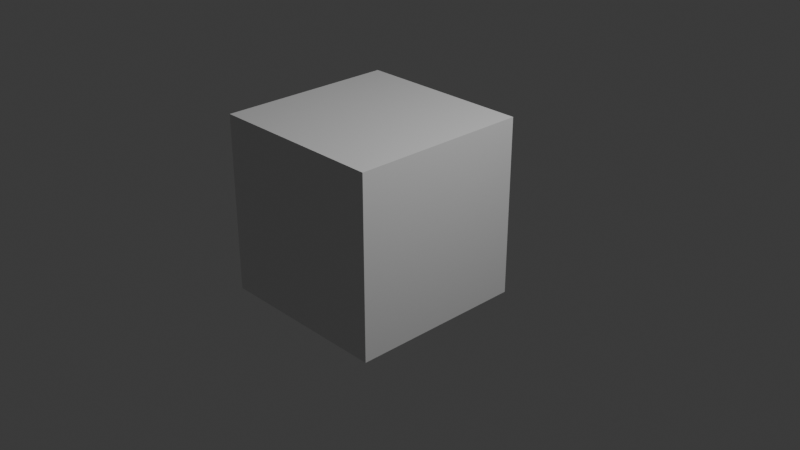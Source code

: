 # Source: Pertemuan_4.blend  (saved by Blender 4.1.23; exported with 4.5.12 LTS)
import bpy
from mathutils import Matrix  # noqa: F401  (used for matrix-valued properties, if any)

bpy.ops.wm.read_factory_settings(use_empty=True)
scene = bpy.context.scene
scene.name = 'Scene'

# ---- collections
col_collection = bpy.data.collections.new('Collection'); scene.collection.children.link(col_collection)

# ---- materials (node trees are filled in below, after node groups)
mat_material = bpy.data.materials.new('Material')
mat_material.alpha_threshold = 0.0
mat_material.use_transparent_shadow = False
mat_material.roughness = 0.5
mat_material.line_color = (0.0, 0.0, 0.0, 1.0)

# ---- material node trees
mat_material.use_nodes = True; mat_material.node_tree.nodes.clear()
_N = mat_material.node_tree.nodes; _L = mat_material.node_tree.links
n0 = _N.new('ShaderNodeOutputMaterial'); n0.name = 'Material Output'; n0.location = (300, 300)
n1 = _N.new('ShaderNodeBsdfPrincipled'); n1.name = 'Principled BSDF'; n1.location = (10, 300)
n1.inputs[3].default_value = 1.45
_L.new(n1.outputs[0], n0.inputs[0])
n0.is_active_output = True

# ---- world
world_world = bpy.data.worlds.new('World'); scene.world = world_world
world_world.use_nodes = True; world_world.node_tree.nodes.clear()
_N = world_world.node_tree.nodes; _L = world_world.node_tree.links
n0 = _N.new('ShaderNodeOutputWorld'); n0.name = 'World Output'; n0.location = (300, 300)
n1 = _N.new('ShaderNodeBackground'); n1.name = 'Background'; n1.location = (10, 300)
n1.inputs[0].default_value = (0.05088, 0.05088, 0.05088, 1.0)
_L.new(n1.outputs[0], n0.inputs[0])
n0.is_active_output = True
world_world.color = (0.05088, 0.05088, 0.05088)
world_world.use_sun_shadow = False
world_world.sun_shadow_jitter_overblur = 0.0

# ---- cameras
cam_camera = bpy.data.cameras.new('Camera')
cam_camera.clip_end = 100.0
cam_camera.ortho_scale = 7.314

# ---- lights
light_light = bpy.data.lights.new('Light', 'POINT')
light_light.transmission_factor = 0.0
light_light.energy = 1000.0
light_light.shadow_soft_size = 0.1
light_light.shadow_maximum_resolution = 0.006
light_light.use_absolute_resolution = True

# ---- meshes
me_cube = bpy.data.meshes.new('Cube')
me_cube.from_pydata([(1.0, 1.0, 1.0), (1.0, 1.0, -1.0), (1.0, -1.0, 1.0), (1.0, -1.0, -1.0), (-1.0, 1.0, 1.0), (-1.0, 1.0, -1.0), (-1.0, -1.0, 1.0), (-1.0, -1.0, -1.0)], [], [(0, 4, 6, 2), (3, 2, 6, 7), (7, 6, 4, 5), (5, 1, 3, 7), (1, 0, 2, 3), (5, 4, 0, 1)])
_uv = me_cube.uv_layers.new(name='UVMap')
_uv.uv.foreach_set('vector', [0.625, 0.5, 0.875, 0.5, 0.875, 0.75, 0.625, 0.75, 0.375, 0.75, 0.625, 0.75, 0.625, 1.0, 0.375, 1.0, 0.375, 0.0, 0.625, 0.0, 0.625, 0.25, 0.375, 0.25, 0.125, 0.5, 0.375, 0.5, 0.375, 0.75, 0.125, 0.75, 0.375, 0.5, 0.625, 0.5, 0.625, 0.75, 0.375, 0.75, 0.375, 0.25, 0.625, 0.25, 0.625, 0.5, 0.375, 0.5])
me_cube.materials.append(mat_material)
me_cube.use_mirror_vertex_groups = False
me_cube.update()

# ---- objects
ob_cube = bpy.data.objects.new('Cube', me_cube)
ob_light = bpy.data.objects.new('Light', light_light)
ob_camera = bpy.data.objects.new('Camera', cam_camera)
ob_empty = bpy.data.objects.new('Empty', None)
ob_empty_001 = bpy.data.objects.new('Empty.001', None)

# ---- transforms, parenting, visibility, modifiers, constraints
ob_cube.location = (-0.41, 0.0, 0.0)
ob_cube.lock_rotations_4d = False
ob_cube.empty_display_type = 'ARROWS'
ob_cube.lineart.crease_threshold = 0.0
ob_light.location = (4.076, 1.005, 5.904)
ob_light.rotation_euler = (0.6503, 0.05522, 1.866)
ob_light.lock_rotations_4d = False
ob_light.empty_display_type = 'ARROWS'
ob_light.color = (0.0, 0.0, 0.0, 0.0)
ob_light.lineart.crease_threshold = 0.0
ob_camera.location = (7.359, -6.926, 4.958)
ob_camera.rotation_euler = (1.109, 0.0, 0.8149)
ob_camera.lock_rotations_4d = False
ob_camera.empty_display_type = 'ARROWS'
ob_camera.color = (0.0, 0.0, 0.0, 0.0)
ob_camera.display_type = 'WIRE'
ob_camera.lineart.crease_threshold = 0.0
ob_empty.location = (2.42, -1.094, -3.144)
ob_empty.rotation_euler = (1.571, -0.0, -4.712)
ob_empty.scale = (-1.0, 1.0, 1.0)
ob_empty.empty_display_type = 'IMAGE'
ob_empty.empty_display_size = 10.25
ob_empty.empty_image_offset = (-0.5266, 0.3423)
ob_empty_001.location = (-2.42, 4.276, -3.144)
ob_empty_001.rotation_euler = (1.571, 3.725e-09, -6.283)
ob_empty_001.empty_display_type = 'IMAGE'
ob_empty_001.empty_display_size = 10.25
ob_empty_001.empty_image_offset = (-0.5266, 0.3423)

# ---- collection membership
col_collection.objects.link(ob_cube)
col_collection.objects.link(ob_light)
col_collection.objects.link(ob_camera)
col_collection.objects.link(ob_empty)
col_collection.objects.link(ob_empty_001)

# ---- scene / render settings (as saved in the file)
scene.camera = ob_camera
scene.frame_start = 1; scene.frame_end = 250; scene.frame_set(1)
scene.render.engine = 'BLENDER_EEVEE_NEXT'
scene.cycles.sampling_pattern = 'TABULATED_SOBOL'
scene.eevee.ray_tracing_options.trace_max_roughness = 0.0
bpy.context.view_layer.update()
